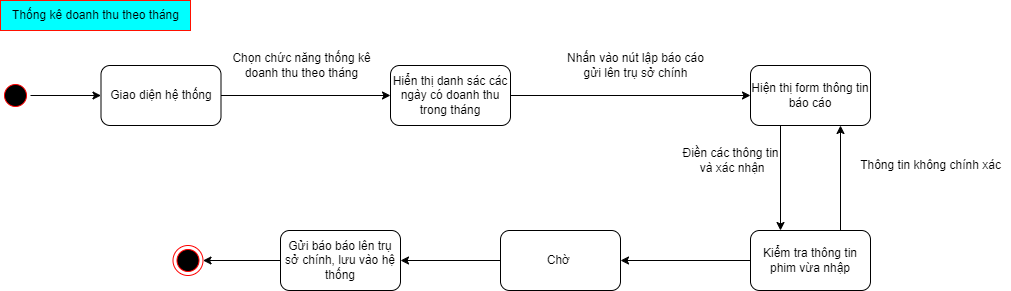

The diagram above was exported from draw.io. Its source (the exported page's mxGraphModel, read from the mxfile embedded in the PNG):
<mxGraphModel dx="1050" dy="594" grid="1" gridSize="10" guides="1" tooltips="1" connect="1" arrows="1" fold="1" page="1" pageScale="1" pageWidth="1654" pageHeight="2336" math="0" shadow="0">
  <root>
    <mxCell id="0" />
    <mxCell id="1" parent="0" />
    <mxCell id="2" style="edgeStyle=orthogonalEdgeStyle;rounded=0;orthogonalLoop=1;jettySize=auto;html=1;exitX=0.5;exitY=0;exitDx=0;exitDy=0;entryX=0;entryY=0.5;entryDx=0;entryDy=0;" edge="1" source="3" target="5" parent="1">
      <mxGeometry relative="1" as="geometry" />
    </mxCell>
    <mxCell id="3" value="" style="ellipse;html=1;shape=startState;fillColor=#000000;strokeColor=#ff0000;rounded=1;shadow=0;comic=0;labelBackgroundColor=none;fontFamily=Verdana;fontSize=12;fontColor=#000000;align=center;direction=south;" vertex="1" parent="1">
      <mxGeometry x="260" y="1320" width="30" height="30" as="geometry" />
    </mxCell>
    <mxCell id="4" style="edgeStyle=orthogonalEdgeStyle;rounded=0;orthogonalLoop=1;jettySize=auto;html=1;exitX=1;exitY=0.5;exitDx=0;exitDy=0;" edge="1" source="5" target="7" parent="1">
      <mxGeometry relative="1" as="geometry" />
    </mxCell>
    <mxCell id="5" value="Giao diện hệ thống" style="rounded=1;whiteSpace=wrap;html=1;" vertex="1" parent="1">
      <mxGeometry x="360.5" y="1305" width="120" height="60" as="geometry" />
    </mxCell>
    <mxCell id="6" value="" style="edgeStyle=orthogonalEdgeStyle;rounded=0;orthogonalLoop=1;jettySize=auto;html=1;" edge="1" source="7" target="12" parent="1">
      <mxGeometry relative="1" as="geometry" />
    </mxCell>
    <mxCell id="7" value="Hiển thị danh sác các ngày có doanh thu trong tháng" style="rounded=1;whiteSpace=wrap;html=1;" vertex="1" parent="1">
      <mxGeometry x="650" y="1305" width="120" height="60" as="geometry" />
    </mxCell>
    <mxCell id="8" value="" style="ellipse;html=1;shape=endState;fillColor=#000000;strokeColor=#ff0000;" vertex="1" parent="1">
      <mxGeometry x="432.5" y="1485" width="30" height="30" as="geometry" />
    </mxCell>
    <mxCell id="9" value="Chọn chức năng thống kê &lt;br&gt;doanh thu theo tháng" style="text;html=1;align=center;verticalAlign=middle;resizable=0;points=[];autosize=1;strokeColor=none;fillColor=none;labelBackgroundColor=none;" vertex="1" parent="1">
      <mxGeometry x="480.5" y="1285" width="160" height="40" as="geometry" />
    </mxCell>
    <mxCell id="10" value="Thống kê doanh thu theo tháng" style="text;html=1;align=center;verticalAlign=middle;resizable=0;points=[];autosize=1;strokeColor=#FF1100;fillColor=#00FFFF;" vertex="1" parent="1">
      <mxGeometry x="260" y="1240" width="190" height="30" as="geometry" />
    </mxCell>
    <mxCell id="11" style="edgeStyle=orthogonalEdgeStyle;rounded=0;orthogonalLoop=1;jettySize=auto;html=1;exitX=0.25;exitY=1;exitDx=0;exitDy=0;entryX=0.25;entryY=0;entryDx=0;entryDy=0;" edge="1" source="12" target="20" parent="1">
      <mxGeometry relative="1" as="geometry" />
    </mxCell>
    <mxCell id="12" value="Hiện thị form thông tin báo cáo" style="rounded=1;whiteSpace=wrap;html=1;" vertex="1" parent="1">
      <mxGeometry x="1010" y="1305" width="120" height="60" as="geometry" />
    </mxCell>
    <mxCell id="13" value="Nhấn vào nút lập báo cáo &lt;br&gt;gửi lên&amp;nbsp;trụ sở chính" style="text;html=1;align=center;verticalAlign=middle;resizable=0;points=[];autosize=1;strokeColor=none;fillColor=none;labelBackgroundColor=none;" vertex="1" parent="1">
      <mxGeometry x="815" y="1285" width="160" height="40" as="geometry" />
    </mxCell>
    <mxCell id="14" style="edgeStyle=orthogonalEdgeStyle;rounded=0;orthogonalLoop=1;jettySize=auto;html=1;exitX=0;exitY=0.5;exitDx=0;exitDy=0;" edge="1" source="16" target="8" parent="1">
      <mxGeometry relative="1" as="geometry" />
    </mxCell>
    <mxCell id="15" style="edgeStyle=orthogonalEdgeStyle;rounded=0;orthogonalLoop=1;jettySize=auto;html=1;exitX=0.75;exitY=0;exitDx=0;exitDy=0;entryX=0.75;entryY=1;entryDx=0;entryDy=0;" edge="1" source="20" target="12" parent="1">
      <mxGeometry relative="1" as="geometry" />
    </mxCell>
    <mxCell id="16" value="Gửi báo báo lên trụ sở chính, lưu vào hệ thống" style="rounded=1;whiteSpace=wrap;html=1;" vertex="1" parent="1">
      <mxGeometry x="540" y="1470" width="120" height="60" as="geometry" />
    </mxCell>
    <mxCell id="17" value="Điền các thông tin&lt;br&gt;&amp;nbsp;và xác nhận" style="text;html=1;align=center;verticalAlign=middle;resizable=0;points=[];autosize=1;strokeColor=none;fillColor=none;labelBackgroundColor=none;" vertex="1" parent="1">
      <mxGeometry x="930" y="1380" width="120" height="40" as="geometry" />
    </mxCell>
    <mxCell id="18" value="Thông tin không chính xác" style="text;html=1;align=center;verticalAlign=middle;resizable=0;points=[];autosize=1;strokeColor=none;fillColor=none;labelBackgroundColor=none;" vertex="1" parent="1">
      <mxGeometry x="1110" y="1390" width="160" height="30" as="geometry" />
    </mxCell>
    <mxCell id="19" style="edgeStyle=orthogonalEdgeStyle;rounded=0;orthogonalLoop=1;jettySize=auto;html=1;exitX=0;exitY=0.5;exitDx=0;exitDy=0;" edge="1" source="20" target="22" parent="1">
      <mxGeometry relative="1" as="geometry" />
    </mxCell>
    <mxCell id="20" value="Kiểm tra thông tin phim vừa nhập" style="rounded=1;whiteSpace=wrap;html=1;" vertex="1" parent="1">
      <mxGeometry x="1010" y="1470" width="120" height="60" as="geometry" />
    </mxCell>
    <mxCell id="21" value="" style="edgeStyle=orthogonalEdgeStyle;rounded=0;orthogonalLoop=1;jettySize=auto;html=1;" edge="1" source="22" target="16" parent="1">
      <mxGeometry relative="1" as="geometry" />
    </mxCell>
    <mxCell id="22" value="Chờ&amp;nbsp;" style="rounded=1;whiteSpace=wrap;html=1;" vertex="1" parent="1">
      <mxGeometry x="760" y="1470" width="120" height="60" as="geometry" />
    </mxCell>
  </root>
</mxGraphModel>